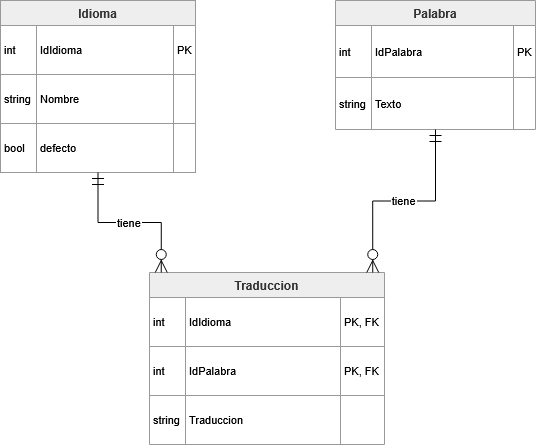

The diagram above was exported from draw.io. Its source (the exported page's mxGraphModel, read from the mxfile embedded in the PNG):
<mxGraphModel dx="1010" dy="591" grid="1" gridSize="10" guides="1" tooltips="1" connect="1" arrows="1" fold="1" page="1" pageScale="1" pageWidth="827" pageHeight="1169" math="0" shadow="0">
  <root>
    <mxCell id="0" />
    <mxCell id="1" parent="0" />
    <mxCell id="Wd-3t-WxXtbMd2LFpF4n-108" edge="1" parent="1" style="startArrow=ERmandOne;startSize=10;;endArrow=ERzeroToMany;endSize=10;;exitX=0.5;exitY=1;entryX=0.41;entryY=0;rounded=0;edgeStyle=orthogonalEdgeStyle;" target="Wd-3t-WxXtbMd2LFpF4n-77" value="tiene">
      <mxGeometry relative="1" as="geometry">
        <mxPoint x="190" y="192" as="sourcePoint" />
      </mxGeometry>
    </mxCell>
    <mxCell id="Wd-3t-WxXtbMd2LFpF4n-109" edge="1" parent="1" source="Wd-3t-WxXtbMd2LFpF4n-86" style="startArrow=ERmandOne;startSize=10;;endArrow=ERzeroToMany;endSize=10;;exitX=0;exitY=0.97;entryX=1;entryY=0.25;rounded=0;edgeStyle=orthogonalEdgeStyle;entryDx=0;entryDy=0;" value="asignado a">
      <mxGeometry relative="1" as="geometry">
        <Array as="points">
          <mxPoint x="340" y="187" />
          <mxPoint x="340" y="324" />
        </Array>
        <mxPoint x="299" y="324.2499999999999" as="targetPoint" />
      </mxGeometry>
    </mxCell>
    <mxCell id="Wd-3t-WxXtbMd2LFpF4n-161" parent="1" style="shape=table;startSize=25;container=1;collapsible=0;childLayout=tableLayout;fixedRows=1;rowLines=1;fontStyle=1;align=center;resizeLast=1;fillColor=light-dark(#eeeeee,#1f2020);strokeColor=light-dark(#999999,#cccccc);fontColor=light-dark(#333333,#cccccc);" value="Idioma" vertex="1">
      <mxGeometry height="172" width="195" x="20" y="20" as="geometry" />
    </mxCell>
    <mxCell id="Wd-3t-WxXtbMd2LFpF4n-162" parent="Wd-3t-WxXtbMd2LFpF4n-161" style="shape=tableRow;horizontal=0;startSize=0;swimlaneHead=0;swimlaneBody=0;fillColor=none;collapsible=0;dropTarget=0;points=[[0,0.5],[1,0.5]];portConstraint=eastwest;top=0;left=0;right=0;bottom=0;" vertex="1">
      <mxGeometry height="49" width="195" y="25" as="geometry" />
    </mxCell>
    <mxCell id="Wd-3t-WxXtbMd2LFpF4n-163" parent="Wd-3t-WxXtbMd2LFpF4n-162" style="shape=partialRectangle;connectable=0;fillColor=none;top=0;left=0;bottom=0;right=0;align=left;spacingLeft=2;overflow=hidden;fontSize=11;" value="int" vertex="1">
      <mxGeometry height="49" width="36" as="geometry">
        <mxRectangle height="49" width="36" as="alternateBounds" />
      </mxGeometry>
    </mxCell>
    <mxCell id="Wd-3t-WxXtbMd2LFpF4n-164" parent="Wd-3t-WxXtbMd2LFpF4n-162" style="shape=partialRectangle;connectable=0;fillColor=none;top=0;left=0;bottom=0;right=0;align=left;spacingLeft=2;overflow=hidden;fontSize=11;" value="IdIdioma" vertex="1">
      <mxGeometry height="49" width="137" x="36" as="geometry">
        <mxRectangle height="49" width="137" as="alternateBounds" />
      </mxGeometry>
    </mxCell>
    <mxCell id="Wd-3t-WxXtbMd2LFpF4n-165" parent="Wd-3t-WxXtbMd2LFpF4n-162" style="shape=partialRectangle;connectable=0;fillColor=none;top=0;left=0;bottom=0;right=0;align=left;spacingLeft=2;overflow=hidden;fontSize=11;" value="PK" vertex="1">
      <mxGeometry height="49" width="22" x="173" as="geometry">
        <mxRectangle height="49" width="22" as="alternateBounds" />
      </mxGeometry>
    </mxCell>
    <mxCell id="Wd-3t-WxXtbMd2LFpF4n-166" parent="Wd-3t-WxXtbMd2LFpF4n-161" style="shape=tableRow;horizontal=0;startSize=0;swimlaneHead=0;swimlaneBody=0;fillColor=none;collapsible=0;dropTarget=0;points=[[0,0.5],[1,0.5]];portConstraint=eastwest;top=0;left=0;right=0;bottom=0;" vertex="1">
      <mxGeometry height="49" width="195" y="74" as="geometry" />
    </mxCell>
    <mxCell id="Wd-3t-WxXtbMd2LFpF4n-167" parent="Wd-3t-WxXtbMd2LFpF4n-166" style="shape=partialRectangle;connectable=0;fillColor=none;top=0;left=0;bottom=0;right=0;align=left;spacingLeft=2;overflow=hidden;fontSize=11;" value="string" vertex="1">
      <mxGeometry height="49" width="36" as="geometry">
        <mxRectangle height="49" width="36" as="alternateBounds" />
      </mxGeometry>
    </mxCell>
    <mxCell id="Wd-3t-WxXtbMd2LFpF4n-168" parent="Wd-3t-WxXtbMd2LFpF4n-166" style="shape=partialRectangle;connectable=0;fillColor=none;top=0;left=0;bottom=0;right=0;align=left;spacingLeft=2;overflow=hidden;fontSize=11;" value="Nombre" vertex="1">
      <mxGeometry height="49" width="137" x="36" as="geometry">
        <mxRectangle height="49" width="137" as="alternateBounds" />
      </mxGeometry>
    </mxCell>
    <mxCell id="Wd-3t-WxXtbMd2LFpF4n-169" parent="Wd-3t-WxXtbMd2LFpF4n-166" style="shape=partialRectangle;connectable=0;fillColor=none;top=0;left=0;bottom=0;right=0;align=left;spacingLeft=2;overflow=hidden;fontSize=11;" value="" vertex="1">
      <mxGeometry height="49" width="22" x="173" as="geometry">
        <mxRectangle height="49" width="22" as="alternateBounds" />
      </mxGeometry>
    </mxCell>
    <mxCell id="Wd-3t-WxXtbMd2LFpF4n-170" parent="Wd-3t-WxXtbMd2LFpF4n-161" style="shape=tableRow;horizontal=0;startSize=0;swimlaneHead=0;swimlaneBody=0;fillColor=none;collapsible=0;dropTarget=0;points=[[0,0.5],[1,0.5]];portConstraint=eastwest;top=0;left=0;right=0;bottom=0;" vertex="1">
      <mxGeometry height="49" width="195" y="123" as="geometry" />
    </mxCell>
    <mxCell id="Wd-3t-WxXtbMd2LFpF4n-171" parent="Wd-3t-WxXtbMd2LFpF4n-170" style="shape=partialRectangle;connectable=0;fillColor=none;top=0;left=0;bottom=0;right=0;align=left;spacingLeft=2;overflow=hidden;fontSize=11;" value="bool" vertex="1">
      <mxGeometry height="49" width="36" as="geometry">
        <mxRectangle height="49" width="36" as="alternateBounds" />
      </mxGeometry>
    </mxCell>
    <mxCell id="Wd-3t-WxXtbMd2LFpF4n-172" parent="Wd-3t-WxXtbMd2LFpF4n-170" style="shape=partialRectangle;connectable=0;fillColor=none;top=0;left=0;bottom=0;right=0;align=left;spacingLeft=2;overflow=hidden;fontSize=11;" value="defecto" vertex="1">
      <mxGeometry height="49" width="137" x="36" as="geometry">
        <mxRectangle height="49" width="137" as="alternateBounds" />
      </mxGeometry>
    </mxCell>
    <mxCell id="Wd-3t-WxXtbMd2LFpF4n-173" parent="Wd-3t-WxXtbMd2LFpF4n-170" style="shape=partialRectangle;connectable=0;fillColor=none;top=0;left=0;bottom=0;right=0;align=left;spacingLeft=2;overflow=hidden;fontSize=11;" value="" vertex="1">
      <mxGeometry height="49" width="22" x="173" as="geometry">
        <mxRectangle height="49" width="22" as="alternateBounds" />
      </mxGeometry>
    </mxCell>
    <mxCell id="Wd-3t-WxXtbMd2LFpF4n-174" parent="1" style="shape=table;startSize=25;container=1;collapsible=0;childLayout=tableLayout;fixedRows=1;rowLines=1;fontStyle=1;align=center;resizeLast=1;fillColor=light-dark(#eeeeee,#1f2020);strokeColor=light-dark(#999999,#cccccc);fontColor=light-dark(#333333,#cccccc);" value="Traduccion" vertex="1">
      <mxGeometry height="172" width="235" x="169" y="292" as="geometry" />
    </mxCell>
    <mxCell id="Wd-3t-WxXtbMd2LFpF4n-175" parent="Wd-3t-WxXtbMd2LFpF4n-174" style="shape=tableRow;horizontal=0;startSize=0;swimlaneHead=0;swimlaneBody=0;fillColor=none;collapsible=0;dropTarget=0;points=[[0,0.5],[1,0.5]];portConstraint=eastwest;top=0;left=0;right=0;bottom=0;" vertex="1">
      <mxGeometry height="49" width="235" y="25" as="geometry" />
    </mxCell>
    <mxCell id="Wd-3t-WxXtbMd2LFpF4n-176" parent="Wd-3t-WxXtbMd2LFpF4n-175" style="shape=partialRectangle;connectable=0;fillColor=none;top=0;left=0;bottom=0;right=0;align=left;spacingLeft=2;overflow=hidden;fontSize=11;" value="int" vertex="1">
      <mxGeometry height="49" width="36" as="geometry">
        <mxRectangle height="49" width="36" as="alternateBounds" />
      </mxGeometry>
    </mxCell>
    <mxCell id="Wd-3t-WxXtbMd2LFpF4n-177" parent="Wd-3t-WxXtbMd2LFpF4n-175" style="shape=partialRectangle;connectable=0;fillColor=none;top=0;left=0;bottom=0;right=0;align=left;spacingLeft=2;overflow=hidden;fontSize=11;" value="IdIdioma" vertex="1">
      <mxGeometry height="49" width="155" x="36" as="geometry">
        <mxRectangle height="49" width="155" as="alternateBounds" />
      </mxGeometry>
    </mxCell>
    <mxCell id="Wd-3t-WxXtbMd2LFpF4n-178" parent="Wd-3t-WxXtbMd2LFpF4n-175" style="shape=partialRectangle;connectable=0;fillColor=none;top=0;left=0;bottom=0;right=0;align=left;spacingLeft=2;overflow=hidden;fontSize=11;" value="PK, FK" vertex="1">
      <mxGeometry height="49" width="44" x="191" as="geometry">
        <mxRectangle height="49" width="44" as="alternateBounds" />
      </mxGeometry>
    </mxCell>
    <mxCell id="Wd-3t-WxXtbMd2LFpF4n-179" parent="Wd-3t-WxXtbMd2LFpF4n-174" style="shape=tableRow;horizontal=0;startSize=0;swimlaneHead=0;swimlaneBody=0;fillColor=none;collapsible=0;dropTarget=0;points=[[0,0.5],[1,0.5]];portConstraint=eastwest;top=0;left=0;right=0;bottom=0;" vertex="1">
      <mxGeometry height="49" width="235" y="74" as="geometry" />
    </mxCell>
    <mxCell id="Wd-3t-WxXtbMd2LFpF4n-180" parent="Wd-3t-WxXtbMd2LFpF4n-179" style="shape=partialRectangle;connectable=0;fillColor=none;top=0;left=0;bottom=0;right=0;align=left;spacingLeft=2;overflow=hidden;fontSize=11;" value="int" vertex="1">
      <mxGeometry height="49" width="36" as="geometry">
        <mxRectangle height="49" width="36" as="alternateBounds" />
      </mxGeometry>
    </mxCell>
    <mxCell id="Wd-3t-WxXtbMd2LFpF4n-181" parent="Wd-3t-WxXtbMd2LFpF4n-179" style="shape=partialRectangle;connectable=0;fillColor=none;top=0;left=0;bottom=0;right=0;align=left;spacingLeft=2;overflow=hidden;fontSize=11;" value="IdPalabra" vertex="1">
      <mxGeometry height="49" width="155" x="36" as="geometry">
        <mxRectangle height="49" width="155" as="alternateBounds" />
      </mxGeometry>
    </mxCell>
    <mxCell id="Wd-3t-WxXtbMd2LFpF4n-182" parent="Wd-3t-WxXtbMd2LFpF4n-179" style="shape=partialRectangle;connectable=0;fillColor=none;top=0;left=0;bottom=0;right=0;align=left;spacingLeft=2;overflow=hidden;fontSize=11;" value="PK, FK" vertex="1">
      <mxGeometry height="49" width="44" x="191" as="geometry">
        <mxRectangle height="49" width="44" as="alternateBounds" />
      </mxGeometry>
    </mxCell>
    <mxCell id="Wd-3t-WxXtbMd2LFpF4n-183" parent="Wd-3t-WxXtbMd2LFpF4n-174" style="shape=tableRow;horizontal=0;startSize=0;swimlaneHead=0;swimlaneBody=0;fillColor=none;collapsible=0;dropTarget=0;points=[[0,0.5],[1,0.5]];portConstraint=eastwest;top=0;left=0;right=0;bottom=0;" vertex="1">
      <mxGeometry height="49" width="235" y="123" as="geometry" />
    </mxCell>
    <mxCell id="Wd-3t-WxXtbMd2LFpF4n-184" parent="Wd-3t-WxXtbMd2LFpF4n-183" style="shape=partialRectangle;connectable=0;fillColor=none;top=0;left=0;bottom=0;right=0;align=left;spacingLeft=2;overflow=hidden;fontSize=11;" value="string" vertex="1">
      <mxGeometry height="49" width="36" as="geometry">
        <mxRectangle height="49" width="36" as="alternateBounds" />
      </mxGeometry>
    </mxCell>
    <mxCell id="Wd-3t-WxXtbMd2LFpF4n-185" parent="Wd-3t-WxXtbMd2LFpF4n-183" style="shape=partialRectangle;connectable=0;fillColor=none;top=0;left=0;bottom=0;right=0;align=left;spacingLeft=2;overflow=hidden;fontSize=11;" value="Traduccion" vertex="1">
      <mxGeometry height="49" width="155" x="36" as="geometry">
        <mxRectangle height="49" width="155" as="alternateBounds" />
      </mxGeometry>
    </mxCell>
    <mxCell id="Wd-3t-WxXtbMd2LFpF4n-186" parent="Wd-3t-WxXtbMd2LFpF4n-183" style="shape=partialRectangle;connectable=0;fillColor=none;top=0;left=0;bottom=0;right=0;align=left;spacingLeft=2;overflow=hidden;fontSize=11;" value="" vertex="1">
      <mxGeometry height="49" width="44" x="191" as="geometry">
        <mxRectangle height="49" width="44" as="alternateBounds" />
      </mxGeometry>
    </mxCell>
    <mxCell id="Wd-3t-WxXtbMd2LFpF4n-187" parent="1" style="shape=table;startSize=25;container=1;collapsible=0;childLayout=tableLayout;fixedRows=1;rowLines=1;fontStyle=1;align=center;resizeLast=1;fillColor=light-dark(#eeeeee,#1f2020);strokeColor=light-dark(#999999,#cccccc);fontColor=light-dark(#333333,#cccccc);" value="Palabra" vertex="1">
      <mxGeometry height="129" width="200" x="355" y="20" as="geometry" />
    </mxCell>
    <mxCell id="Wd-3t-WxXtbMd2LFpF4n-188" parent="Wd-3t-WxXtbMd2LFpF4n-187" style="shape=tableRow;horizontal=0;startSize=0;swimlaneHead=0;swimlaneBody=0;fillColor=none;collapsible=0;dropTarget=0;points=[[0,0.5],[1,0.5]];portConstraint=eastwest;top=0;left=0;right=0;bottom=0;" vertex="1">
      <mxGeometry height="52" width="200" y="25" as="geometry" />
    </mxCell>
    <mxCell id="Wd-3t-WxXtbMd2LFpF4n-189" parent="Wd-3t-WxXtbMd2LFpF4n-188" style="shape=partialRectangle;connectable=0;fillColor=none;top=0;left=0;bottom=0;right=0;align=left;spacingLeft=2;overflow=hidden;fontSize=11;" value="int" vertex="1">
      <mxGeometry height="52" width="36" as="geometry">
        <mxRectangle height="52" width="36" as="alternateBounds" />
      </mxGeometry>
    </mxCell>
    <mxCell id="Wd-3t-WxXtbMd2LFpF4n-190" parent="Wd-3t-WxXtbMd2LFpF4n-188" style="shape=partialRectangle;connectable=0;fillColor=none;top=0;left=0;bottom=0;right=0;align=left;spacingLeft=2;overflow=hidden;fontSize=11;" value="IdPalabra" vertex="1">
      <mxGeometry height="52" width="142" x="36" as="geometry">
        <mxRectangle height="52" width="142" as="alternateBounds" />
      </mxGeometry>
    </mxCell>
    <mxCell id="Wd-3t-WxXtbMd2LFpF4n-191" parent="Wd-3t-WxXtbMd2LFpF4n-188" style="shape=partialRectangle;connectable=0;fillColor=none;top=0;left=0;bottom=0;right=0;align=left;spacingLeft=2;overflow=hidden;fontSize=11;" value="PK" vertex="1">
      <mxGeometry height="52" width="22" x="178" as="geometry">
        <mxRectangle height="52" width="22" as="alternateBounds" />
      </mxGeometry>
    </mxCell>
    <mxCell id="Wd-3t-WxXtbMd2LFpF4n-192" parent="Wd-3t-WxXtbMd2LFpF4n-187" style="shape=tableRow;horizontal=0;startSize=0;swimlaneHead=0;swimlaneBody=0;fillColor=none;collapsible=0;dropTarget=0;points=[[0,0.5],[1,0.5]];portConstraint=eastwest;top=0;left=0;right=0;bottom=0;" vertex="1">
      <mxGeometry height="52" width="200" y="77" as="geometry" />
    </mxCell>
    <mxCell id="Wd-3t-WxXtbMd2LFpF4n-193" parent="Wd-3t-WxXtbMd2LFpF4n-192" style="shape=partialRectangle;connectable=0;fillColor=none;top=0;left=0;bottom=0;right=0;align=left;spacingLeft=2;overflow=hidden;fontSize=11;" value="string" vertex="1">
      <mxGeometry height="52" width="36" as="geometry">
        <mxRectangle height="52" width="36" as="alternateBounds" />
      </mxGeometry>
    </mxCell>
    <mxCell id="Wd-3t-WxXtbMd2LFpF4n-194" parent="Wd-3t-WxXtbMd2LFpF4n-192" style="shape=partialRectangle;connectable=0;fillColor=none;top=0;left=0;bottom=0;right=0;align=left;spacingLeft=2;overflow=hidden;fontSize=11;" value="Texto" vertex="1">
      <mxGeometry height="52" width="142" x="36" as="geometry">
        <mxRectangle height="52" width="142" as="alternateBounds" />
      </mxGeometry>
    </mxCell>
    <mxCell id="Wd-3t-WxXtbMd2LFpF4n-195" parent="Wd-3t-WxXtbMd2LFpF4n-192" style="shape=partialRectangle;connectable=0;fillColor=none;top=0;left=0;bottom=0;right=0;align=left;spacingLeft=2;overflow=hidden;fontSize=11;" value="" vertex="1">
      <mxGeometry height="52" width="22" x="178" as="geometry">
        <mxRectangle height="52" width="22" as="alternateBounds" />
      </mxGeometry>
    </mxCell>
    <mxCell id="Wd-3t-WxXtbMd2LFpF4n-196" edge="1" parent="1" source="Wd-3t-WxXtbMd2LFpF4n-161" style="startArrow=ERmandOne;startSize=10;;endArrow=ERzeroToMany;endSize=10;;exitX=0.5;exitY=1;entryX=0.05;entryY=0;rounded=0;edgeStyle=orthogonalEdgeStyle;" target="Wd-3t-WxXtbMd2LFpF4n-174" value="tiene">
      <mxGeometry relative="1" as="geometry" />
    </mxCell>
    <mxCell id="Wd-3t-WxXtbMd2LFpF4n-197" edge="1" parent="1" source="Wd-3t-WxXtbMd2LFpF4n-187" style="startArrow=ERmandOne;startSize=10;;endArrow=ERzeroToMany;endSize=10;;exitX=0.5;exitY=1;entryX=0.95;entryY=0;rounded=0;edgeStyle=orthogonalEdgeStyle;" target="Wd-3t-WxXtbMd2LFpF4n-174" value="tiene">
      <mxGeometry relative="1" as="geometry" />
    </mxCell>
  </root>
</mxGraphModel>